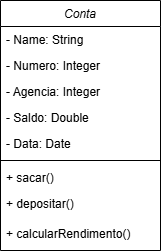

The diagram above was exported from draw.io. Its source (the exported page's mxGraphModel, read from the mxfile embedded in the PNG):
<mxGraphModel dx="990" dy="518" grid="1" gridSize="10" guides="1" tooltips="1" connect="1" arrows="1" fold="1" page="1" pageScale="1" pageWidth="827" pageHeight="1169" math="0" shadow="0">
  <root>
    <mxCell id="WIyWlLk6GJQsqaUBKTNV-0" />
    <mxCell id="WIyWlLk6GJQsqaUBKTNV-1" parent="WIyWlLk6GJQsqaUBKTNV-0" />
    <mxCell id="zkfFHV4jXpPFQw0GAbJ--0" value="Conta" style="swimlane;fontStyle=2;align=center;verticalAlign=top;childLayout=stackLayout;horizontal=1;startSize=26;horizontalStack=0;resizeParent=1;resizeLast=0;collapsible=1;marginBottom=0;rounded=0;shadow=0;strokeWidth=1;" parent="WIyWlLk6GJQsqaUBKTNV-1" vertex="1">
      <mxGeometry x="220" y="120" width="160" height="250" as="geometry">
        <mxRectangle x="230" y="140" width="160" height="26" as="alternateBounds" />
      </mxGeometry>
    </mxCell>
    <mxCell id="zkfFHV4jXpPFQw0GAbJ--1" value="- Name: String" style="text;align=left;verticalAlign=top;spacingLeft=4;spacingRight=4;overflow=hidden;rotatable=0;points=[[0,0.5],[1,0.5]];portConstraint=eastwest;" parent="zkfFHV4jXpPFQw0GAbJ--0" vertex="1">
      <mxGeometry y="26" width="160" height="26" as="geometry" />
    </mxCell>
    <mxCell id="zkfFHV4jXpPFQw0GAbJ--2" value="- Numero: Integer" style="text;align=left;verticalAlign=top;spacingLeft=4;spacingRight=4;overflow=hidden;rotatable=0;points=[[0,0.5],[1,0.5]];portConstraint=eastwest;rounded=0;shadow=0;html=0;" parent="zkfFHV4jXpPFQw0GAbJ--0" vertex="1">
      <mxGeometry y="52" width="160" height="26" as="geometry" />
    </mxCell>
    <mxCell id="h3mvD0TIxZQq7vol6aev-8" value="- Agencia: Integer" style="text;align=left;verticalAlign=top;spacingLeft=4;spacingRight=4;overflow=hidden;rotatable=0;points=[[0,0.5],[1,0.5]];portConstraint=eastwest;rounded=0;shadow=0;html=0;" vertex="1" parent="zkfFHV4jXpPFQw0GAbJ--0">
      <mxGeometry y="78" width="160" height="26" as="geometry" />
    </mxCell>
    <mxCell id="h3mvD0TIxZQq7vol6aev-0" value="- Saldo: Double" style="text;align=left;verticalAlign=top;spacingLeft=4;spacingRight=4;overflow=hidden;rotatable=0;points=[[0,0.5],[1,0.5]];portConstraint=eastwest;rounded=0;shadow=0;html=0;" vertex="1" parent="zkfFHV4jXpPFQw0GAbJ--0">
      <mxGeometry y="104" width="160" height="26" as="geometry" />
    </mxCell>
    <mxCell id="zkfFHV4jXpPFQw0GAbJ--3" value="- Data: Date" style="text;align=left;verticalAlign=top;spacingLeft=4;spacingRight=4;overflow=hidden;rotatable=0;points=[[0,0.5],[1,0.5]];portConstraint=eastwest;rounded=0;shadow=0;html=0;" parent="zkfFHV4jXpPFQw0GAbJ--0" vertex="1">
      <mxGeometry y="130" width="160" height="26" as="geometry" />
    </mxCell>
    <mxCell id="zkfFHV4jXpPFQw0GAbJ--4" value="" style="line;html=1;strokeWidth=1;align=left;verticalAlign=middle;spacingTop=-1;spacingLeft=3;spacingRight=3;rotatable=0;labelPosition=right;points=[];portConstraint=eastwest;" parent="zkfFHV4jXpPFQw0GAbJ--0" vertex="1">
      <mxGeometry y="156" width="160" height="8" as="geometry" />
    </mxCell>
    <mxCell id="h3mvD0TIxZQq7vol6aev-10" value="+ sacar()" style="text;align=left;verticalAlign=top;spacingLeft=4;spacingRight=4;overflow=hidden;rotatable=0;points=[[0,0.5],[1,0.5]];portConstraint=eastwest;" vertex="1" parent="zkfFHV4jXpPFQw0GAbJ--0">
      <mxGeometry y="164" width="160" height="26" as="geometry" />
    </mxCell>
    <mxCell id="zkfFHV4jXpPFQw0GAbJ--5" value="+ depositar()" style="text;align=left;verticalAlign=top;spacingLeft=4;spacingRight=4;overflow=hidden;rotatable=0;points=[[0,0.5],[1,0.5]];portConstraint=eastwest;" parent="zkfFHV4jXpPFQw0GAbJ--0" vertex="1">
      <mxGeometry y="190" width="160" height="30" as="geometry" />
    </mxCell>
    <mxCell id="h3mvD0TIxZQq7vol6aev-9" value="+ calcularRendimento()" style="text;align=left;verticalAlign=top;spacingLeft=4;spacingRight=4;overflow=hidden;rotatable=0;points=[[0,0.5],[1,0.5]];portConstraint=eastwest;" vertex="1" parent="zkfFHV4jXpPFQw0GAbJ--0">
      <mxGeometry y="220" width="160" height="24" as="geometry" />
    </mxCell>
  </root>
</mxGraphModel>